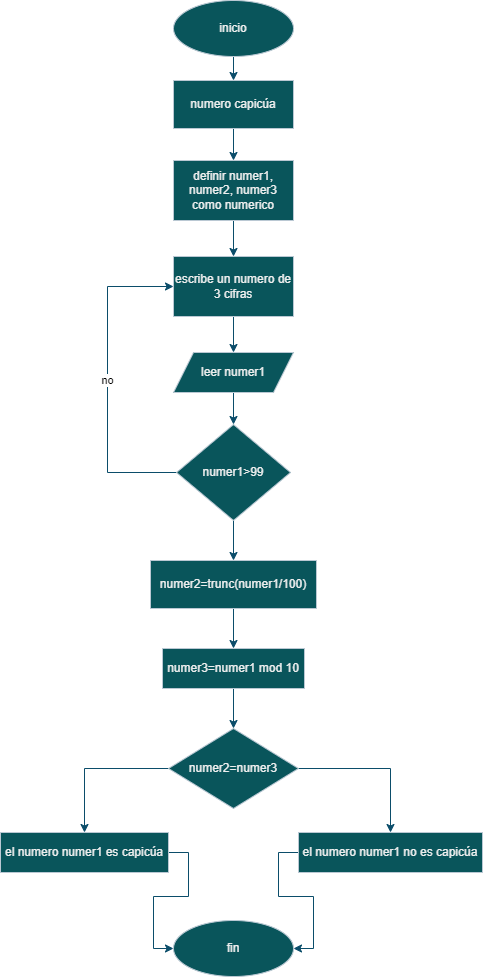

The diagram above was exported from draw.io. Its source (the exported page's mxGraphModel, read from the mxfile embedded in the PNG):
<mxGraphModel dx="1018" dy="496" grid="1" gridSize="8" guides="1" tooltips="1" connect="1" arrows="1" fold="1" page="1" pageScale="1" pageWidth="827" pageHeight="1169" math="0" shadow="0">
  <root>
    <mxCell id="0" />
    <mxCell id="1" parent="0" />
    <mxCell id="7aOBCepQuZpq7V0V79vH-8" style="edgeStyle=orthogonalEdgeStyle;rounded=0;orthogonalLoop=1;jettySize=auto;html=1;entryX=0.5;entryY=0;entryDx=0;entryDy=0;strokeColor=#0B4D6A;" edge="1" parent="1" source="7aOBCepQuZpq7V0V79vH-1" target="7aOBCepQuZpq7V0V79vH-2">
      <mxGeometry relative="1" as="geometry" />
    </mxCell>
    <mxCell id="7aOBCepQuZpq7V0V79vH-1" value="inicio" style="ellipse;whiteSpace=wrap;html=1;strokeColor=#BAC8D3;fontColor=#EEEEEE;fillColor=#09555B;" vertex="1" parent="1">
      <mxGeometry x="354" y="32" width="120" height="56" as="geometry" />
    </mxCell>
    <mxCell id="7aOBCepQuZpq7V0V79vH-9" style="edgeStyle=orthogonalEdgeStyle;rounded=0;orthogonalLoop=1;jettySize=auto;html=1;entryX=0.5;entryY=0;entryDx=0;entryDy=0;strokeColor=#0B4D6A;" edge="1" parent="1" source="7aOBCepQuZpq7V0V79vH-2" target="7aOBCepQuZpq7V0V79vH-3">
      <mxGeometry relative="1" as="geometry" />
    </mxCell>
    <mxCell id="7aOBCepQuZpq7V0V79vH-2" value="numero capicúa" style="rounded=0;whiteSpace=wrap;html=1;strokeColor=#BAC8D3;fontColor=#EEEEEE;fillColor=#09555B;" vertex="1" parent="1">
      <mxGeometry x="354" y="112" width="120" height="48" as="geometry" />
    </mxCell>
    <mxCell id="7aOBCepQuZpq7V0V79vH-10" style="edgeStyle=orthogonalEdgeStyle;rounded=0;orthogonalLoop=1;jettySize=auto;html=1;strokeColor=#0B4D6A;" edge="1" parent="1" source="7aOBCepQuZpq7V0V79vH-3" target="7aOBCepQuZpq7V0V79vH-4">
      <mxGeometry relative="1" as="geometry" />
    </mxCell>
    <mxCell id="7aOBCepQuZpq7V0V79vH-3" value="definir numer1, numer2, numer3 como numerico" style="rounded=0;whiteSpace=wrap;html=1;strokeColor=#BAC8D3;fontColor=#EEEEEE;fillColor=#09555B;" vertex="1" parent="1">
      <mxGeometry x="354" y="192" width="120" height="60" as="geometry" />
    </mxCell>
    <mxCell id="7aOBCepQuZpq7V0V79vH-11" style="edgeStyle=orthogonalEdgeStyle;rounded=0;orthogonalLoop=1;jettySize=auto;html=1;entryX=0.5;entryY=0;entryDx=0;entryDy=0;strokeColor=#0B4D6A;" edge="1" parent="1" source="7aOBCepQuZpq7V0V79vH-4" target="7aOBCepQuZpq7V0V79vH-6">
      <mxGeometry relative="1" as="geometry" />
    </mxCell>
    <mxCell id="7aOBCepQuZpq7V0V79vH-4" value="escribe un numero de 3 cifras" style="rounded=0;whiteSpace=wrap;html=1;strokeColor=#BAC8D3;fontColor=#EEEEEE;fillColor=#09555B;" vertex="1" parent="1">
      <mxGeometry x="354" y="288" width="120" height="60" as="geometry" />
    </mxCell>
    <mxCell id="7aOBCepQuZpq7V0V79vH-7" value="no" style="edgeStyle=orthogonalEdgeStyle;rounded=0;orthogonalLoop=1;jettySize=auto;html=1;entryX=0;entryY=0.5;entryDx=0;entryDy=0;strokeColor=#0B4D6A;exitX=0;exitY=0.5;exitDx=0;exitDy=0;" edge="1" parent="1" source="7aOBCepQuZpq7V0V79vH-5" target="7aOBCepQuZpq7V0V79vH-4">
      <mxGeometry relative="1" as="geometry">
        <Array as="points">
          <mxPoint x="288" y="504" />
          <mxPoint x="288" y="318" />
        </Array>
      </mxGeometry>
    </mxCell>
    <mxCell id="7aOBCepQuZpq7V0V79vH-21" style="edgeStyle=orthogonalEdgeStyle;rounded=0;orthogonalLoop=1;jettySize=auto;html=1;entryX=0.5;entryY=0;entryDx=0;entryDy=0;strokeColor=#0B4D6A;" edge="1" parent="1" source="7aOBCepQuZpq7V0V79vH-5" target="7aOBCepQuZpq7V0V79vH-13">
      <mxGeometry relative="1" as="geometry" />
    </mxCell>
    <mxCell id="7aOBCepQuZpq7V0V79vH-5" value="numer1&amp;gt;99" style="rhombus;whiteSpace=wrap;html=1;strokeColor=#BAC8D3;fontColor=#EEEEEE;fillColor=#09555B;" vertex="1" parent="1">
      <mxGeometry x="357" y="456" width="114" height="96" as="geometry" />
    </mxCell>
    <mxCell id="7aOBCepQuZpq7V0V79vH-12" style="edgeStyle=orthogonalEdgeStyle;rounded=0;orthogonalLoop=1;jettySize=auto;html=1;entryX=0.5;entryY=0;entryDx=0;entryDy=0;strokeColor=#0B4D6A;" edge="1" parent="1" source="7aOBCepQuZpq7V0V79vH-6" target="7aOBCepQuZpq7V0V79vH-5">
      <mxGeometry relative="1" as="geometry" />
    </mxCell>
    <mxCell id="7aOBCepQuZpq7V0V79vH-6" value="leer numer1" style="shape=parallelogram;perimeter=parallelogramPerimeter;whiteSpace=wrap;html=1;fixedSize=1;strokeColor=#BAC8D3;fontColor=#EEEEEE;fillColor=#09555B;" vertex="1" parent="1">
      <mxGeometry x="354" y="384" width="120" height="40" as="geometry" />
    </mxCell>
    <mxCell id="7aOBCepQuZpq7V0V79vH-22" style="edgeStyle=orthogonalEdgeStyle;rounded=0;orthogonalLoop=1;jettySize=auto;html=1;entryX=0.5;entryY=0;entryDx=0;entryDy=0;strokeColor=#0B4D6A;" edge="1" parent="1" source="7aOBCepQuZpq7V0V79vH-13" target="7aOBCepQuZpq7V0V79vH-14">
      <mxGeometry relative="1" as="geometry" />
    </mxCell>
    <mxCell id="7aOBCepQuZpq7V0V79vH-13" value="numer2=trunc(numer1/100)" style="rounded=0;whiteSpace=wrap;html=1;strokeColor=#BAC8D3;fontColor=#EEEEEE;fillColor=#09555B;" vertex="1" parent="1">
      <mxGeometry x="331" y="592" width="166" height="48" as="geometry" />
    </mxCell>
    <mxCell id="7aOBCepQuZpq7V0V79vH-23" style="edgeStyle=orthogonalEdgeStyle;rounded=0;orthogonalLoop=1;jettySize=auto;html=1;strokeColor=#0B4D6A;" edge="1" parent="1" source="7aOBCepQuZpq7V0V79vH-14" target="7aOBCepQuZpq7V0V79vH-15">
      <mxGeometry relative="1" as="geometry" />
    </mxCell>
    <mxCell id="7aOBCepQuZpq7V0V79vH-14" value="numer3=numer1 mod 10" style="rounded=0;whiteSpace=wrap;html=1;strokeColor=#BAC8D3;fontColor=#EEEEEE;fillColor=#09555B;" vertex="1" parent="1">
      <mxGeometry x="343" y="680" width="142" height="40" as="geometry" />
    </mxCell>
    <mxCell id="7aOBCepQuZpq7V0V79vH-24" style="edgeStyle=orthogonalEdgeStyle;rounded=0;orthogonalLoop=1;jettySize=auto;html=1;entryX=0.5;entryY=0;entryDx=0;entryDy=0;strokeColor=#0B4D6A;" edge="1" parent="1" source="7aOBCepQuZpq7V0V79vH-15" target="7aOBCepQuZpq7V0V79vH-20">
      <mxGeometry relative="1" as="geometry">
        <Array as="points">
          <mxPoint x="571" y="800" />
        </Array>
      </mxGeometry>
    </mxCell>
    <mxCell id="7aOBCepQuZpq7V0V79vH-25" style="edgeStyle=orthogonalEdgeStyle;rounded=0;orthogonalLoop=1;jettySize=auto;html=1;entryX=0.5;entryY=0;entryDx=0;entryDy=0;strokeColor=#0B4D6A;" edge="1" parent="1" source="7aOBCepQuZpq7V0V79vH-15" target="7aOBCepQuZpq7V0V79vH-18">
      <mxGeometry relative="1" as="geometry">
        <Array as="points">
          <mxPoint x="265" y="800" />
        </Array>
      </mxGeometry>
    </mxCell>
    <mxCell id="7aOBCepQuZpq7V0V79vH-15" value="numer2=numer3" style="rhombus;whiteSpace=wrap;html=1;strokeColor=#BAC8D3;fontColor=#EEEEEE;fillColor=#09555B;" vertex="1" parent="1">
      <mxGeometry x="349" y="760" width="130" height="80" as="geometry" />
    </mxCell>
    <mxCell id="7aOBCepQuZpq7V0V79vH-28" style="edgeStyle=orthogonalEdgeStyle;rounded=0;orthogonalLoop=1;jettySize=auto;html=1;entryX=0;entryY=0.5;entryDx=0;entryDy=0;strokeColor=#0B4D6A;" edge="1" parent="1" source="7aOBCepQuZpq7V0V79vH-18" target="7aOBCepQuZpq7V0V79vH-26">
      <mxGeometry relative="1" as="geometry" />
    </mxCell>
    <mxCell id="7aOBCepQuZpq7V0V79vH-18" value="el numero numer1 es capicúa" style="rounded=0;whiteSpace=wrap;html=1;strokeColor=#BAC8D3;fontColor=#EEEEEE;fillColor=#09555B;" vertex="1" parent="1">
      <mxGeometry x="181" y="864" width="168" height="40" as="geometry" />
    </mxCell>
    <mxCell id="7aOBCepQuZpq7V0V79vH-27" style="edgeStyle=orthogonalEdgeStyle;rounded=0;orthogonalLoop=1;jettySize=auto;html=1;entryX=1;entryY=0.5;entryDx=0;entryDy=0;strokeColor=#0B4D6A;" edge="1" parent="1" source="7aOBCepQuZpq7V0V79vH-20" target="7aOBCepQuZpq7V0V79vH-26">
      <mxGeometry relative="1" as="geometry" />
    </mxCell>
    <mxCell id="7aOBCepQuZpq7V0V79vH-20" value="el numero numer1 no es capicúa" style="rounded=0;whiteSpace=wrap;html=1;strokeColor=#BAC8D3;fontColor=#EEEEEE;fillColor=#09555B;" vertex="1" parent="1">
      <mxGeometry x="479" y="864" width="184" height="40" as="geometry" />
    </mxCell>
    <mxCell id="7aOBCepQuZpq7V0V79vH-26" value="fin" style="ellipse;whiteSpace=wrap;html=1;strokeColor=#BAC8D3;fontColor=#EEEEEE;fillColor=#09555B;" vertex="1" parent="1">
      <mxGeometry x="354" y="952" width="120" height="56" as="geometry" />
    </mxCell>
  </root>
</mxGraphModel>